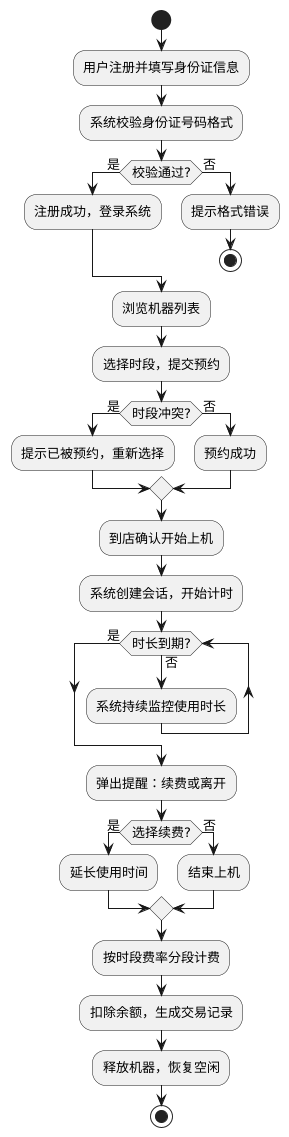

The diagram above was rendered by PlantUML. Its source (embedded in the PNG):
@startuml
skinparam monochrome true
skinparam defaultFontName SimHei
skinparam defaultFontSize 13

start
:用户注册并填写身份证信息;
:系统校验身份证号码格式;
if (校验通过?) then (是)
  :注册成功，登录系统;
else (否)
  :提示格式错误;
  stop
endif

:浏览机器列表;
:选择时段，提交预约;
if (时段冲突?) then (是)
  :提示已被预约，重新选择;
else (否)
  :预约成功;
endif

:到店确认开始上机;
:系统创建会话，开始计时;

while (时长到期?) is (否)
  :系统持续监控使用时长;
endwhile (是)

:弹出提醒：续费或离开;
if (选择续费?) then (是)
  :延长使用时间;
else (否)
  :结束上机;
endif

:按时段费率分段计费;
:扣除余额，生成交易记录;
:释放机器，恢复空闲;
stop
@enduml